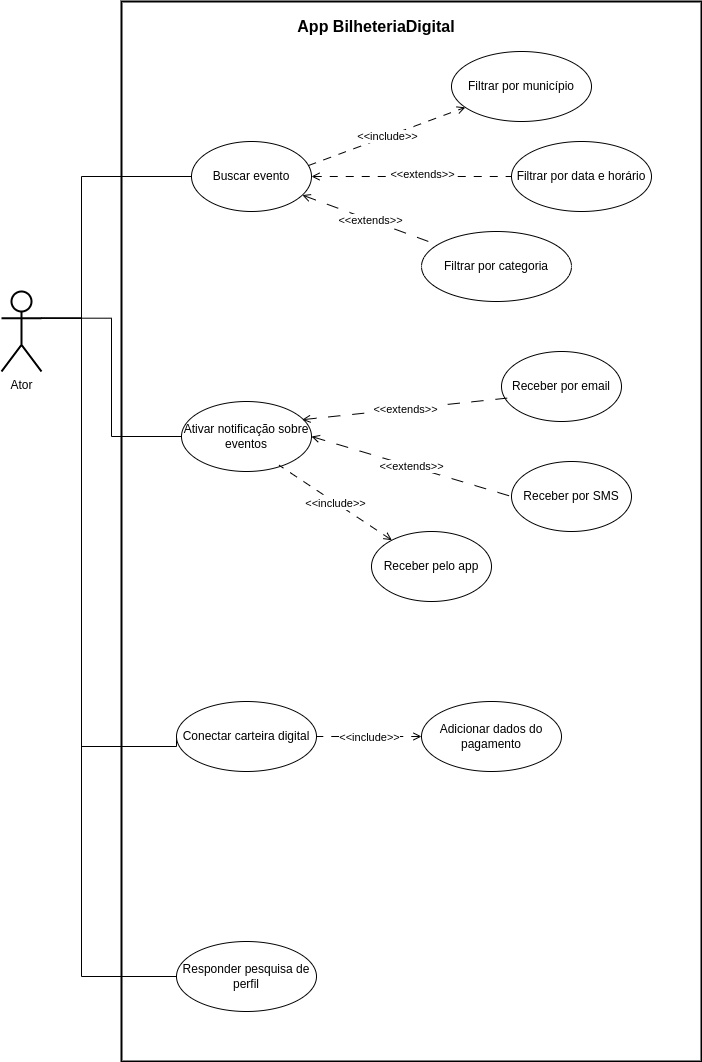

The diagram above was exported from draw.io. Its source (the exported page's mxGraphModel, read from the mxfile embedded in the PNG):
<mxGraphModel dx="2074" dy="807" grid="1" gridSize="10" guides="1" tooltips="1" connect="1" arrows="1" fold="1" page="1" pageScale="1" pageWidth="827" pageHeight="1169" math="0" shadow="0">
  <root>
    <mxCell id="0" />
    <mxCell id="1" parent="0" />
    <mxCell id="nzLHpSGvwVYanIHH_Qq9-4" value="" style="rounded=0;whiteSpace=wrap;html=1;glass=0;perimeterSpacing=0;shadow=0;fillColor=default;strokeWidth=2;" vertex="1" parent="1">
      <mxGeometry x="180" y="90" width="580" height="1060" as="geometry" />
    </mxCell>
    <mxCell id="nzLHpSGvwVYanIHH_Qq9-2" value="&lt;b&gt;&lt;font style=&quot;font-size: 16px;&quot;&gt;App BilheteriaDigital&lt;/font&gt;&lt;/b&gt;" style="text;html=1;strokeColor=none;fillColor=none;align=center;verticalAlign=middle;whiteSpace=wrap;rounded=0;" vertex="1" parent="1">
      <mxGeometry x="320" y="90" width="230" height="50" as="geometry" />
    </mxCell>
    <mxCell id="geuTajxxiK2IFIXMhEfH-2" value="Filtrar por município" style="ellipse;whiteSpace=wrap;html=1;fillStyle=solid;" vertex="1" parent="1">
      <mxGeometry x="510" y="140" width="140" height="70" as="geometry" />
    </mxCell>
    <mxCell id="nzLHpSGvwVYanIHH_Qq9-3" value="Buscar evento" style="ellipse;whiteSpace=wrap;html=1;fillStyle=solid;" vertex="1" parent="1">
      <mxGeometry x="250" y="230" width="120" height="70" as="geometry" />
    </mxCell>
    <mxCell id="geuTajxxiK2IFIXMhEfH-3" value="Filtrar por data e horário" style="ellipse;whiteSpace=wrap;html=1;fillStyle=solid;" vertex="1" parent="1">
      <mxGeometry x="570" y="230" width="140" height="70" as="geometry" />
    </mxCell>
    <mxCell id="geuTajxxiK2IFIXMhEfH-4" value="Filtrar por categoria" style="ellipse;whiteSpace=wrap;html=1;fillStyle=solid;" vertex="1" parent="1">
      <mxGeometry x="480" y="320" width="150" height="70" as="geometry" />
    </mxCell>
    <mxCell id="nzLHpSGvwVYanIHH_Qq9-6" value="" style="endArrow=open;html=1;rounded=0;exitX=0.975;exitY=0.343;exitDx=0;exitDy=0;exitPerimeter=0;dashed=1;dashPattern=8 8;endFill=0;startArrow=none;startFill=0;" edge="1" parent="1" source="nzLHpSGvwVYanIHH_Qq9-3" target="geuTajxxiK2IFIXMhEfH-2">
      <mxGeometry relative="1" as="geometry">
        <mxPoint x="390" y="230" as="sourcePoint" />
        <mxPoint x="490" y="230" as="targetPoint" />
      </mxGeometry>
    </mxCell>
    <mxCell id="nzLHpSGvwVYanIHH_Qq9-7" value="&amp;lt;&amp;lt;include&amp;gt;&amp;gt;" style="edgeLabel;resizable=0;html=1;align=center;verticalAlign=middle;" connectable="0" vertex="1" parent="nzLHpSGvwVYanIHH_Qq9-6">
      <mxGeometry relative="1" as="geometry" />
    </mxCell>
    <mxCell id="geuTajxxiK2IFIXMhEfH-7" value="" style="endArrow=none;html=1;rounded=0;dashed=1;dashPattern=8 8;endFill=0;startArrow=open;startFill=0;" edge="1" parent="1" source="nzLHpSGvwVYanIHH_Qq9-3" target="geuTajxxiK2IFIXMhEfH-3">
      <mxGeometry relative="1" as="geometry">
        <mxPoint x="377" y="264" as="sourcePoint" />
        <mxPoint x="534" y="206" as="targetPoint" />
        <Array as="points" />
      </mxGeometry>
    </mxCell>
    <mxCell id="geuTajxxiK2IFIXMhEfH-11" value="&amp;lt;&amp;lt;extends&amp;gt;&amp;gt;" style="edgeLabel;html=1;align=center;verticalAlign=middle;resizable=0;points=[];" connectable="0" vertex="1" parent="geuTajxxiK2IFIXMhEfH-7">
      <mxGeometry x="0.104" y="3" relative="1" as="geometry">
        <mxPoint as="offset" />
      </mxGeometry>
    </mxCell>
    <mxCell id="geuTajxxiK2IFIXMhEfH-9" value="" style="endArrow=none;html=1;rounded=0;dashed=1;dashPattern=12 12;endFill=0;startArrow=open;startFill=0;" edge="1" parent="1" source="nzLHpSGvwVYanIHH_Qq9-3" target="geuTajxxiK2IFIXMhEfH-4">
      <mxGeometry relative="1" as="geometry">
        <mxPoint x="387" y="274" as="sourcePoint" />
        <mxPoint x="544" y="216" as="targetPoint" />
      </mxGeometry>
    </mxCell>
    <mxCell id="geuTajxxiK2IFIXMhEfH-10" value="&amp;lt;&amp;lt;extends&amp;gt;&amp;gt;" style="edgeLabel;resizable=0;html=1;align=center;verticalAlign=middle;" connectable="0" vertex="1" parent="geuTajxxiK2IFIXMhEfH-9">
      <mxGeometry relative="1" as="geometry" />
    </mxCell>
    <mxCell id="nzLHpSGvwVYanIHH_Qq9-9" value="Ativar notificação sobre eventos" style="ellipse;whiteSpace=wrap;html=1;" vertex="1" parent="1">
      <mxGeometry x="240" y="490" width="130" height="70" as="geometry" />
    </mxCell>
    <mxCell id="nzLHpSGvwVYanIHH_Qq9-12" style="edgeStyle=orthogonalEdgeStyle;rounded=0;orthogonalLoop=1;jettySize=auto;html=1;exitX=1;exitY=0.3333333333333333;exitDx=0;exitDy=0;exitPerimeter=0;entryX=0;entryY=0.5;entryDx=0;entryDy=0;endArrow=none;endFill=0;strokeWidth=1;" edge="1" parent="1" source="geuTajxxiK2IFIXMhEfH-12" target="nzLHpSGvwVYanIHH_Qq9-3">
      <mxGeometry relative="1" as="geometry">
        <Array as="points">
          <mxPoint x="140" y="407" />
          <mxPoint x="140" y="265" />
        </Array>
      </mxGeometry>
    </mxCell>
    <mxCell id="nzLHpSGvwVYanIHH_Qq9-15" style="edgeStyle=orthogonalEdgeStyle;rounded=0;orthogonalLoop=1;jettySize=auto;html=1;exitX=1;exitY=0.3333333333333333;exitDx=0;exitDy=0;exitPerimeter=0;entryX=0;entryY=0.5;entryDx=0;entryDy=0;endArrow=none;endFill=0;" edge="1" parent="1" source="geuTajxxiK2IFIXMhEfH-12" target="nzLHpSGvwVYanIHH_Qq9-9">
      <mxGeometry relative="1" as="geometry" />
    </mxCell>
    <mxCell id="nzLHpSGvwVYanIHH_Qq9-24" style="edgeStyle=orthogonalEdgeStyle;rounded=0;orthogonalLoop=1;jettySize=auto;html=1;exitX=1;exitY=0.3333333333333333;exitDx=0;exitDy=0;exitPerimeter=0;entryX=0;entryY=0.5;entryDx=0;entryDy=0;endArrow=none;endFill=0;" edge="1" parent="1" source="geuTajxxiK2IFIXMhEfH-12" target="nzLHpSGvwVYanIHH_Qq9-23">
      <mxGeometry relative="1" as="geometry">
        <Array as="points">
          <mxPoint x="140" y="407" />
          <mxPoint x="140" y="835" />
        </Array>
      </mxGeometry>
    </mxCell>
    <mxCell id="nzLHpSGvwVYanIHH_Qq9-27" style="edgeStyle=orthogonalEdgeStyle;rounded=0;orthogonalLoop=1;jettySize=auto;html=1;exitX=1;exitY=0.3333333333333333;exitDx=0;exitDy=0;exitPerimeter=0;entryX=0;entryY=0.5;entryDx=0;entryDy=0;endArrow=none;endFill=0;" edge="1" parent="1" source="geuTajxxiK2IFIXMhEfH-12" target="nzLHpSGvwVYanIHH_Qq9-26">
      <mxGeometry relative="1" as="geometry">
        <Array as="points">
          <mxPoint x="140" y="407" />
          <mxPoint x="140" y="1065" />
        </Array>
      </mxGeometry>
    </mxCell>
    <mxCell id="geuTajxxiK2IFIXMhEfH-12" value="Ator" style="shape=umlActor;verticalLabelPosition=bottom;verticalAlign=top;html=1;strokeWidth=2;" vertex="1" parent="1">
      <mxGeometry x="60" y="380" width="40" height="80" as="geometry" />
    </mxCell>
    <mxCell id="nzLHpSGvwVYanIHH_Qq9-10" value="Receber por email" style="ellipse;whiteSpace=wrap;html=1;" vertex="1" parent="1">
      <mxGeometry x="560" y="440" width="120" height="70" as="geometry" />
    </mxCell>
    <mxCell id="nzLHpSGvwVYanIHH_Qq9-11" value="Receber por SMS" style="ellipse;whiteSpace=wrap;html=1;" vertex="1" parent="1">
      <mxGeometry x="570" y="550" width="120" height="70" as="geometry" />
    </mxCell>
    <mxCell id="nzLHpSGvwVYanIHH_Qq9-13" value="Receber pelo app" style="ellipse;whiteSpace=wrap;html=1;" vertex="1" parent="1">
      <mxGeometry x="430" y="620" width="120" height="70" as="geometry" />
    </mxCell>
    <mxCell id="geuTajxxiK2IFIXMhEfH-13" value="" style="endArrow=none;html=1;rounded=0;dashed=1;dashPattern=8 8;endFill=0;startArrow=open;startFill=0;entryX=0.751;entryY=0.911;entryDx=0;entryDy=0;entryPerimeter=0;" edge="1" parent="1" source="nzLHpSGvwVYanIHH_Qq9-13" target="nzLHpSGvwVYanIHH_Qq9-9">
      <mxGeometry relative="1" as="geometry">
        <mxPoint x="257" y="643" as="sourcePoint" />
        <mxPoint x="414" y="585" as="targetPoint" />
      </mxGeometry>
    </mxCell>
    <mxCell id="geuTajxxiK2IFIXMhEfH-14" value="&amp;lt;&amp;lt;include&amp;gt;&amp;gt;" style="edgeLabel;resizable=0;html=1;align=center;verticalAlign=middle;" connectable="0" vertex="1" parent="geuTajxxiK2IFIXMhEfH-13">
      <mxGeometry relative="1" as="geometry" />
    </mxCell>
    <mxCell id="geuTajxxiK2IFIXMhEfH-15" value="" style="endArrow=none;html=1;rounded=0;dashed=1;dashPattern=12 12;endFill=0;startArrow=open;startFill=0;entryX=0;entryY=0.5;entryDx=0;entryDy=0;exitX=1;exitY=0.5;exitDx=0;exitDy=0;" edge="1" parent="1" source="nzLHpSGvwVYanIHH_Qq9-9" target="nzLHpSGvwVYanIHH_Qq9-11">
      <mxGeometry relative="1" as="geometry">
        <mxPoint x="435" y="530.5" as="sourcePoint" />
        <mxPoint x="570" y="579.5" as="targetPoint" />
      </mxGeometry>
    </mxCell>
    <mxCell id="geuTajxxiK2IFIXMhEfH-16" value="&amp;lt;&amp;lt;extends&amp;gt;&amp;gt;" style="edgeLabel;resizable=0;html=1;align=center;verticalAlign=middle;" connectable="0" vertex="1" parent="geuTajxxiK2IFIXMhEfH-15">
      <mxGeometry relative="1" as="geometry" />
    </mxCell>
    <mxCell id="geuTajxxiK2IFIXMhEfH-17" value="" style="endArrow=none;html=1;rounded=0;dashed=1;dashPattern=12 12;endFill=0;startArrow=open;startFill=0;entryX=0.047;entryY=0.666;entryDx=0;entryDy=0;entryPerimeter=0;exitX=0.929;exitY=0.26;exitDx=0;exitDy=0;exitPerimeter=0;" edge="1" parent="1" source="nzLHpSGvwVYanIHH_Qq9-9" target="nzLHpSGvwVYanIHH_Qq9-10">
      <mxGeometry relative="1" as="geometry">
        <mxPoint x="350" y="455.5" as="sourcePoint" />
        <mxPoint x="485" y="504.5" as="targetPoint" />
      </mxGeometry>
    </mxCell>
    <mxCell id="geuTajxxiK2IFIXMhEfH-18" value="&amp;lt;&amp;lt;extends&amp;gt;&amp;gt;" style="edgeLabel;resizable=0;html=1;align=center;verticalAlign=middle;" connectable="0" vertex="1" parent="geuTajxxiK2IFIXMhEfH-17">
      <mxGeometry relative="1" as="geometry" />
    </mxCell>
    <mxCell id="nzLHpSGvwVYanIHH_Qq9-23" value="Conectar carteira digital" style="ellipse;whiteSpace=wrap;html=1;" vertex="1" parent="1">
      <mxGeometry x="235" y="790" width="140" height="70" as="geometry" />
    </mxCell>
    <mxCell id="geuTajxxiK2IFIXMhEfH-20" value="Adicionar dados do pagamento" style="ellipse;whiteSpace=wrap;html=1;" vertex="1" parent="1">
      <mxGeometry x="480" y="790" width="140" height="70" as="geometry" />
    </mxCell>
    <mxCell id="geuTajxxiK2IFIXMhEfH-23" value="" style="endArrow=none;html=1;rounded=0;dashed=1;dashPattern=8 8;endFill=0;startArrow=open;startFill=0;entryX=1;entryY=0.5;entryDx=0;entryDy=0;exitX=0;exitY=0.5;exitDx=0;exitDy=0;" edge="1" parent="1" source="geuTajxxiK2IFIXMhEfH-20" target="nzLHpSGvwVYanIHH_Qq9-23">
      <mxGeometry relative="1" as="geometry">
        <mxPoint x="414" y="765" as="sourcePoint" />
        <mxPoint x="302" y="690" as="targetPoint" />
      </mxGeometry>
    </mxCell>
    <mxCell id="geuTajxxiK2IFIXMhEfH-24" value="&amp;lt;&amp;lt;include&amp;gt;&amp;gt;" style="edgeLabel;resizable=0;html=1;align=center;verticalAlign=middle;" connectable="0" vertex="1" parent="geuTajxxiK2IFIXMhEfH-23">
      <mxGeometry relative="1" as="geometry" />
    </mxCell>
    <mxCell id="nzLHpSGvwVYanIHH_Qq9-26" value="Responder pesquisa de perfil" style="ellipse;whiteSpace=wrap;html=1;" vertex="1" parent="1">
      <mxGeometry x="235" y="1030" width="140" height="70" as="geometry" />
    </mxCell>
  </root>
</mxGraphModel>